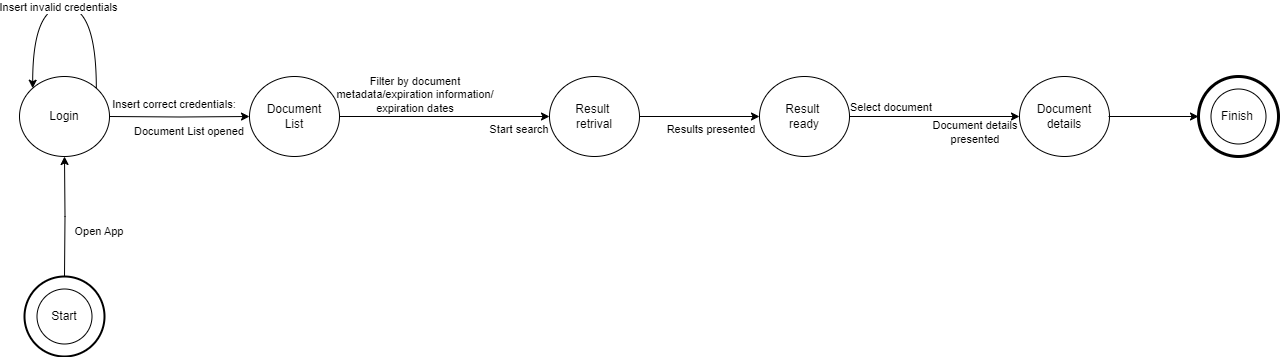

The diagram above was exported from draw.io. Its source (the exported page's mxGraphModel, read from the mxfile embedded in the PNG):
<mxGraphModel dx="1050" dy="530" grid="1" gridSize="10" guides="1" tooltips="1" connect="1" arrows="1" fold="1" page="1" pageScale="1" pageWidth="827" pageHeight="1169" math="0" shadow="0">
  <root>
    <mxCell id="0" />
    <mxCell id="1" parent="0" />
    <mxCell id="xWs_55U5LPGZoseHW4Gy-205" style="edgeStyle=orthogonalEdgeStyle;rounded=0;orthogonalLoop=1;jettySize=auto;html=1;entryX=0;entryY=0.5;entryDx=0;entryDy=0;" parent="1" source="xWs_55U5LPGZoseHW4Gy-163" target="xWs_55U5LPGZoseHW4Gy-206" edge="1">
      <mxGeometry relative="1" as="geometry">
        <mxPoint x="480" y="440" as="targetPoint" />
      </mxGeometry>
    </mxCell>
    <mxCell id="xWs_55U5LPGZoseHW4Gy-163" value="Document&lt;div&gt;List&lt;/div&gt;" style="ellipse;whiteSpace=wrap;html=1;direction=east;" parent="1" vertex="1">
      <mxGeometry x="270" y="400" width="90" height="80" as="geometry" />
    </mxCell>
    <mxCell id="xWs_55U5LPGZoseHW4Gy-160" style="edgeStyle=orthogonalEdgeStyle;rounded=0;orthogonalLoop=1;jettySize=auto;html=1;entryX=0;entryY=0.5;entryDx=0;entryDy=0;" parent="1" target="xWs_55U5LPGZoseHW4Gy-163" edge="1">
      <mxGeometry relative="1" as="geometry">
        <mxPoint x="230" y="440" as="targetPoint" />
        <mxPoint x="130" y="440" as="sourcePoint" />
      </mxGeometry>
    </mxCell>
    <mxCell id="xWs_55U5LPGZoseHW4Gy-210" style="edgeStyle=orthogonalEdgeStyle;rounded=0;orthogonalLoop=1;jettySize=auto;html=1;entryX=0;entryY=0.5;entryDx=0;entryDy=0;" parent="1" source="xWs_55U5LPGZoseHW4Gy-206" target="xWs_55U5LPGZoseHW4Gy-209" edge="1">
      <mxGeometry relative="1" as="geometry" />
    </mxCell>
    <mxCell id="xWs_55U5LPGZoseHW4Gy-206" value="Result&amp;nbsp;&lt;div&gt;retrival&lt;/div&gt;" style="ellipse;whiteSpace=wrap;html=1;direction=east;" parent="1" vertex="1">
      <mxGeometry x="570" y="400" width="90" height="80" as="geometry" />
    </mxCell>
    <mxCell id="xWs_55U5LPGZoseHW4Gy-207" value="Filter by document metadata/expiration information/ expiration dates&lt;div&gt;&lt;br&gt;&lt;/div&gt;" style="text;html=1;align=center;verticalAlign=middle;whiteSpace=wrap;rounded=0;fontSize=11;" parent="1" vertex="1">
      <mxGeometry x="356" y="410" width="160" height="30" as="geometry" />
    </mxCell>
    <mxCell id="xWs_55U5LPGZoseHW4Gy-208" value="Start search" style="text;html=1;align=center;verticalAlign=middle;whiteSpace=wrap;rounded=0;fontSize=11;" parent="1" vertex="1">
      <mxGeometry x="470" y="437.5" width="140" height="30" as="geometry" />
    </mxCell>
    <mxCell id="xWs_55U5LPGZoseHW4Gy-213" style="edgeStyle=orthogonalEdgeStyle;rounded=0;orthogonalLoop=1;jettySize=auto;html=1;exitX=1;exitY=0.5;exitDx=0;exitDy=0;entryX=0;entryY=0.5;entryDx=0;entryDy=0;" parent="1" source="xWs_55U5LPGZoseHW4Gy-209" target="xWs_55U5LPGZoseHW4Gy-212" edge="1">
      <mxGeometry relative="1" as="geometry" />
    </mxCell>
    <mxCell id="xWs_55U5LPGZoseHW4Gy-209" value="Result&amp;nbsp;&lt;div&gt;ready&lt;/div&gt;" style="ellipse;whiteSpace=wrap;html=1;direction=east;" parent="1" vertex="1">
      <mxGeometry x="780" y="400" width="90" height="80" as="geometry" />
    </mxCell>
    <mxCell id="xWs_55U5LPGZoseHW4Gy-211" value="Results presented" style="text;html=1;align=center;verticalAlign=middle;whiteSpace=wrap;rounded=0;fontSize=11;" parent="1" vertex="1">
      <mxGeometry x="662" y="437.5" width="140" height="30" as="geometry" />
    </mxCell>
    <mxCell id="xWs_55U5LPGZoseHW4Gy-212" value="Document&lt;div&gt;details&lt;/div&gt;" style="ellipse;whiteSpace=wrap;html=1;direction=east;" parent="1" vertex="1">
      <mxGeometry x="1040" y="400" width="90" height="80" as="geometry" />
    </mxCell>
    <mxCell id="xWs_55U5LPGZoseHW4Gy-214" value="Select document" style="text;html=1;align=center;verticalAlign=middle;whiteSpace=wrap;rounded=0;fontSize=11;" parent="1" vertex="1">
      <mxGeometry x="832" y="415.5" width="160" height="30" as="geometry" />
    </mxCell>
    <mxCell id="xWs_55U5LPGZoseHW4Gy-215" value="Document details&lt;div&gt;presented&lt;/div&gt;" style="text;html=1;align=center;verticalAlign=middle;whiteSpace=wrap;rounded=0;fontSize=11;" parent="1" vertex="1">
      <mxGeometry x="926" y="440.5" width="140" height="30" as="geometry" />
    </mxCell>
    <mxCell id="xWs_55U5LPGZoseHW4Gy-185" style="edgeStyle=orthogonalEdgeStyle;rounded=0;orthogonalLoop=1;jettySize=auto;html=1;entryX=0;entryY=0.5;entryDx=0;entryDy=0;" parent="1" edge="1">
      <mxGeometry relative="1" as="geometry">
        <mxPoint x="1129" y="440" as="sourcePoint" />
        <mxPoint x="1219" y="440" as="targetPoint" />
      </mxGeometry>
    </mxCell>
    <mxCell id="xWs_55U5LPGZoseHW4Gy-167" value="" style="ellipse;whiteSpace=wrap;html=1;aspect=fixed;" parent="1" vertex="1">
      <mxGeometry x="1231.5" y="412.5" width="55" height="55" as="geometry" />
    </mxCell>
    <mxCell id="xWs_55U5LPGZoseHW4Gy-168" value="" style="ellipse;whiteSpace=wrap;html=1;aspect=fixed;fillColor=none;strokeWidth=3;" parent="1" vertex="1">
      <mxGeometry x="1219" y="400" width="80" height="80" as="geometry" />
    </mxCell>
    <mxCell id="xWs_55U5LPGZoseHW4Gy-169" value="Finish" style="text;html=1;align=center;verticalAlign=middle;whiteSpace=wrap;rounded=0;" parent="1" vertex="1">
      <mxGeometry x="1228" y="425" width="60" height="30" as="geometry" />
    </mxCell>
    <mxCell id="yQ_edFKPV1cdMQawXEk--1" value="Open App" style="text;html=1;align=center;verticalAlign=middle;whiteSpace=wrap;rounded=0;fontSize=11;" parent="1" vertex="1">
      <mxGeometry x="90" y="540" width="60" height="30" as="geometry" />
    </mxCell>
    <mxCell id="yQ_edFKPV1cdMQawXEk--2" value="" style="ellipse;whiteSpace=wrap;html=1;aspect=fixed;" parent="1" vertex="1">
      <mxGeometry x="57.5" y="612.5" width="55" height="55" as="geometry" />
    </mxCell>
    <mxCell id="yQ_edFKPV1cdMQawXEk--3" style="edgeStyle=orthogonalEdgeStyle;rounded=0;orthogonalLoop=1;jettySize=auto;html=1;entryX=0.5;entryY=1;entryDx=0;entryDy=0;" parent="1" target="yQ_edFKPV1cdMQawXEk--5" edge="1">
      <mxGeometry relative="1" as="geometry">
        <mxPoint x="85" y="600" as="sourcePoint" />
      </mxGeometry>
    </mxCell>
    <mxCell id="yQ_edFKPV1cdMQawXEk--4" value="Start" style="text;html=1;align=center;verticalAlign=middle;whiteSpace=wrap;rounded=0;" parent="1" vertex="1">
      <mxGeometry x="55" y="625" width="60" height="30" as="geometry" />
    </mxCell>
    <mxCell id="yQ_edFKPV1cdMQawXEk--5" value="Login" style="ellipse;whiteSpace=wrap;html=1;" parent="1" vertex="1">
      <mxGeometry x="40" y="400" width="90" height="80" as="geometry" />
    </mxCell>
    <mxCell id="yQ_edFKPV1cdMQawXEk--6" style="edgeStyle=orthogonalEdgeStyle;rounded=0;orthogonalLoop=1;jettySize=auto;html=1;exitX=1;exitY=0;exitDx=0;exitDy=0;entryX=0;entryY=0;entryDx=0;entryDy=0;curved=1;" parent="1" source="yQ_edFKPV1cdMQawXEk--5" target="yQ_edFKPV1cdMQawXEk--5" edge="1">
      <mxGeometry relative="1" as="geometry">
        <Array as="points">
          <mxPoint x="117" y="330" />
          <mxPoint x="53" y="330" />
        </Array>
      </mxGeometry>
    </mxCell>
    <mxCell id="yQ_edFKPV1cdMQawXEk--7" value="Insert invalid credentials" style="edgeLabel;html=1;align=center;verticalAlign=middle;resizable=0;points=[];" parent="yQ_edFKPV1cdMQawXEk--6" vertex="1" connectable="0">
      <mxGeometry x="0.0587" y="1" relative="1" as="geometry">
        <mxPoint y="-1" as="offset" />
      </mxGeometry>
    </mxCell>
    <mxCell id="yQ_edFKPV1cdMQawXEk--8" value="" style="ellipse;whiteSpace=wrap;html=1;aspect=fixed;fillColor=none;strokeWidth=2;" parent="1" vertex="1">
      <mxGeometry x="45" y="600" width="80" height="80" as="geometry" />
    </mxCell>
    <mxCell id="IOs5lkF0ZCuBttcRYAer-1" value="Insert correct credentials:" style="text;html=1;align=center;verticalAlign=middle;whiteSpace=wrap;rounded=0;fontSize=11;" vertex="1" parent="1">
      <mxGeometry x="125" y="412.5" width="140" height="30" as="geometry" />
    </mxCell>
    <mxCell id="IOs5lkF0ZCuBttcRYAer-2" value="Document List opened" style="text;html=1;align=center;verticalAlign=middle;whiteSpace=wrap;rounded=0;fontSize=11;" vertex="1" parent="1">
      <mxGeometry x="140" y="440" width="140" height="30" as="geometry" />
    </mxCell>
  </root>
</mxGraphModel>